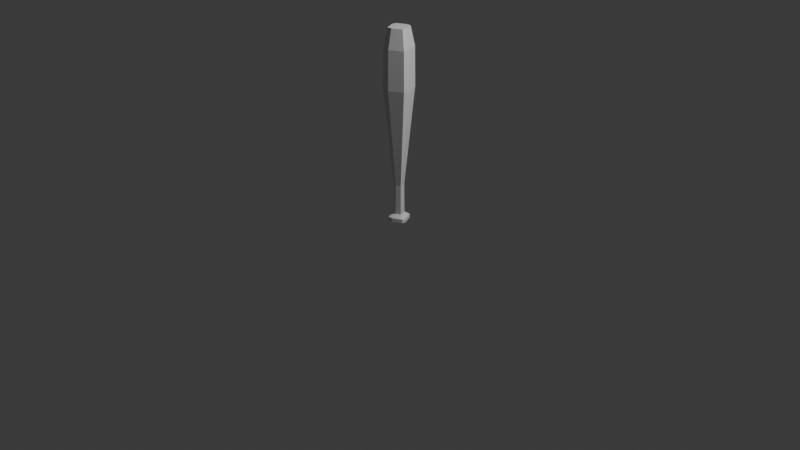 # Source: bat.blend  (saved by Blender 5.0.118; exported with 4.5.12 LTS)
import bpy
from mathutils import Matrix  # noqa: F401  (used for matrix-valued properties, if any)

bpy.ops.wm.read_factory_settings(use_empty=True)
scene = bpy.context.scene
scene.name = 'Scene'

# ---- collections
col_collection = bpy.data.collections.new('Collection'); scene.collection.children.link(col_collection)

# ---- materials (node trees are filled in below, after node groups)
mat_material = bpy.data.materials.new('Material')
mat_material.alpha_threshold = 0.0
mat_material.use_backface_culling_lightprobe_volume = False
mat_material.roughness = 0.5
mat_material.line_color = (0.0, 0.0, 0.0, 1.0)

# ---- material node trees
mat_material.use_nodes = True; mat_material.node_tree.nodes.clear()
_N = mat_material.node_tree.nodes; _L = mat_material.node_tree.links
n0 = _N.new('ShaderNodeOutputMaterial'); n0.name = 'Material Output'; n0.location = (200, 100)
n1 = _N.new('ShaderNodeBsdfPrincipled'); n1.name = 'Principled BSDF'; n1.location = (-200, 100)
_L.new(n1.outputs[0], n0.inputs[0])
n0.is_active_output = True

# ---- world
world_world = bpy.data.worlds.new('World'); scene.world = world_world
world_world.use_nodes = True; world_world.node_tree.nodes.clear()
_N = world_world.node_tree.nodes; _L = world_world.node_tree.links
n0 = _N.new('ShaderNodeOutputWorld'); n0.name = 'World Output'; n0.location = (200, 100)
n1 = _N.new('ShaderNodeBackground'); n1.name = 'Background'; n1.location = (-200, 100)
n1.inputs[0].default_value = (0.05088, 0.05088, 0.05088, 1.0)
_L.new(n1.outputs[0], n0.inputs[0])
n0.is_active_output = True
world_world.color = (0.05088, 0.05088, 0.05088)
world_world.sun_shadow_jitter_overblur = 0.0

# ---- cameras
cam_camera = bpy.data.cameras.new('Camera')
cam_camera.clip_end = 100.0
cam_camera.ortho_scale = 7.314

# ---- lights
light_light = bpy.data.lights.new('Light', 'POINT')
light_light.energy = 1000.0
light_light.shadow_soft_size = 0.1

# ---- meshes
me_cube = bpy.data.meshes.new('Cube')
me_cube.from_pydata([(0.05, 0.1, 1.0), (0.05, 0.1, -1.0), (0.1, -0.05, 1.0), (0.1, -0.05, -1.0), (-0.1, 0.05, 1.0), (-0.1, 0.05, -1.0), (-0.05, -0.1, 1.0), (-0.05, -0.1, -1.0), (0.05, 0.1, -0.96), (-0.05, -0.1, -0.96), (0.1, -0.05, -0.96), (-0.1, 0.05, -0.96), (-0.07, -0.14, 0.8), (0.07, 0.14, 0.8), (0.14, -0.07, 0.8), (-0.14, 0.07, 0.8), (-0.1, 0.0, -1.0), (0.1, 0.0, 1.0), (-0.1, 0.0, 1.0), (0.1, 0.0, -1.0), (0.1, 0.0, -0.96), (-0.1, 0.0, -0.96), (0.14, 0.0, 0.8), (-0.14, 0.0, 0.8), (7.451e-11, 0.1, -1.0), (0.0, -0.1, 1.0), (7.451e-11, -0.1, -1.0), (0.0, 0.1, 1.0), (7.451e-11, 0.1, -0.96), (7.451e-11, -0.1, -0.96), (0.0, 0.14, 0.8), (0.0, -0.14, 0.8), (7.451e-11, 0.0, -1.0), (0.0, 0.0, 1.0), (0.072, 0.144, 0.4), (0.144, -0.072, 0.4), (-0.144, 0.072, 0.4), (-0.072, -0.144, 0.4), (-0.144, 0.0, 0.4), (0.144, 0.0, 0.4), (0.0, -0.144, 0.4), (0.0, 0.144, 0.4), (0.025, 0.05, -0.93), (0.05, -0.025, -0.93), (-0.05, 0.025, -0.93), (-0.05, 0.0, -0.93), (0.05, 0.0, -0.93), (3.073e-10, -0.05, -0.93), (3.073e-10, 0.05, -0.93), (-0.025, -0.05, -0.93), (-0.02387, -0.04774, -0.614), (0.02387, 0.04774, -0.614), (0.04774, -0.02387, -0.614), (-0.04774, 0.02387, -0.614), (-0.04774, 0.0, -0.614), (0.04774, 0.0, -0.614), (1.746e-10, -0.04774, -0.614), (1.746e-10, 0.04774, -0.614)], [], [(33, 18, 6, 25), (31, 25, 6, 12), (23, 18, 4, 15), (32, 19, 3, 26), (22, 17, 2, 14), (30, 27, 0, 13), (24, 28, 8, 1), (19, 20, 10, 3), (16, 21, 11, 5), (26, 29, 9, 7), (41, 30, 13, 34), (39, 22, 14, 35), (38, 23, 15, 36), (40, 31, 12, 37), (37, 12, 23, 38), (34, 13, 22, 39), (7, 9, 21, 16), (1, 8, 20, 19), (13, 0, 17, 22), (24, 1, 19, 32), (12, 6, 18, 23), (27, 4, 18, 33), (0, 27, 33, 17), (5, 24, 32, 16), (35, 14, 31, 40), (36, 15, 30, 41), (3, 10, 29, 26), (5, 11, 28, 24), (15, 4, 27, 30), (16, 32, 26, 7), (14, 2, 25, 31), (17, 33, 25, 2), (11, 28, 8, 20, 10, 29, 9, 21), (53, 36, 41, 57), (52, 35, 40, 56), (51, 34, 39, 55), (50, 37, 38, 54), (56, 40, 37, 50), (54, 38, 36, 53), (55, 39, 35, 52), (57, 41, 34, 51), (28, 48, 42, 8), (20, 46, 43, 10), (21, 45, 44, 11), (29, 47, 49, 9), (9, 49, 45, 21), (8, 42, 46, 20), (10, 43, 47, 29), (11, 44, 48, 28), (48, 57, 51, 42), (46, 55, 52, 43), (45, 54, 53, 44), (47, 56, 50, 49), (49, 50, 54, 45), (42, 51, 55, 46), (43, 52, 56, 47), (44, 53, 57, 48)])
_uv = me_cube.uv_layers.new(name='UVMap')
_uv.uv.foreach_set('vector', [0.75, 0.625, 0.875, 0.625, 0.875, 0.75, 0.75, 0.75, 0.5375, 0.875, 0.625, 0.875, 0.625, 1.0, 0.5375, 1.0, 0.5375, 0.125, 0.625, 0.125, 0.625, 0.25, 0.5375, 0.25, 0.25, 0.625, 0.375, 0.625, 0.375, 0.75, 0.25, 0.75, 0.5375, 0.625, 0.625, 0.625, 0.625, 0.75, 0.5375, 0.75, 0.5375, 0.375, 0.625, 0.375, 0.625, 0.5, 0.5375, 0.5, 0.375, 0.375, 0.45, 0.375, 0.45, 0.5, 0.375, 0.5, 0.375, 0.625, 0.45, 0.625, 0.45, 0.75, 0.375, 0.75, 0.375, 0.125, 0.45, 0.125, 0.45, 0.25, 0.375, 0.25, 0.375, 0.875, 0.45, 0.875, 0.45, 1.0, 0.375, 1.0, 0.4938, 0.375, 0.5375, 0.375, 0.5375, 0.5, 0.4938, 0.5, 0.4938, 0.625, 0.5375, 0.625, 0.5375, 0.75, 0.4938, 0.75, 0.4938, 0.125, 0.5375, 0.125, 0.5375, 0.25, 0.4938, 0.25, 0.4938, 0.875, 0.5375, 0.875, 0.5375, 1.0, 0.4938, 1.0, 0.4938, 0.0, 0.5375, 0.0, 0.5375, 0.125, 0.4938, 0.125, 0.4938, 0.5, 0.5375, 0.5, 0.5375, 0.625, 0.4938, 0.625, 0.375, 0.0, 0.45, 0.0, 0.45, 0.125, 0.375, 0.125, 0.375, 0.5, 0.45, 0.5, 0.45, 0.625, 0.375, 0.625, 0.5375, 0.5, 0.625, 0.5, 0.625, 0.625, 0.5375, 0.625, 0.25, 0.5, 0.375, 0.5, 0.375, 0.625, 0.25, 0.625, 0.5375, 0.0, 0.625, 0.0, 0.625, 0.125, 0.5375, 0.125, 0.75, 0.5, 0.875, 0.5, 0.875, 0.625, 0.75, 0.625, 0.625, 0.5, 0.75, 0.5, 0.75, 0.625, 0.625, 0.625, 0.125, 0.5, 0.25, 0.5, 0.25, 0.625, 0.125, 0.625, 0.4938, 0.75, 0.5375, 0.75, 0.5375, 0.875, 0.4938, 0.875, 0.4938, 0.25, 0.5375, 0.25, 0.5375, 0.375, 0.4938, 0.375, 0.375, 0.75, 0.45, 0.75, 0.45, 0.875, 0.375, 0.875, 0.375, 0.25, 0.45, 0.25, 0.45, 0.375, 0.375, 0.375, 0.5375, 0.25, 0.625, 0.25, 0.625, 0.375, 0.5375, 0.375, 0.125, 0.625, 0.25, 0.625, 0.25, 0.75, 0.125, 0.75, 0.5375, 0.75, 0.625, 0.75, 0.625, 0.875, 0.5375, 0.875, 0.625, 0.625, 0.75, 0.625, 0.75, 0.75, 0.625, 0.75, 0.0, 0.0, 0.0, 0.0, 0.0, 0.0, 0.0, 0.0, 0.0, 0.0, 0.0, 0.0, 0.0, 0.0, 0.0, 0.0, 0.4771, 0.25, 0.4938, 0.25, 0.4938, 0.375, 0.4771, 0.375, 0.4771, 0.75, 0.4938, 0.75, 0.4938, 0.875, 0.4771, 0.875, 0.4771, 0.5, 0.4938, 0.5, 0.4938, 0.625, 0.4771, 0.625, 0.4771, 0.0, 0.4938, 0.0, 0.4938, 0.125, 0.4771, 0.125, 0.4771, 0.875, 0.4938, 0.875, 0.4938, 1.0, 0.4771, 1.0, 0.4771, 0.125, 0.4938, 0.125, 0.4938, 0.25, 0.4771, 0.25, 0.4771, 0.625, 0.4938, 0.625, 0.4938, 0.75, 0.4771, 0.75, 0.4771, 0.375, 0.4938, 0.375, 0.4938, 0.5, 0.4771, 0.5, 0.45, 0.375, 0.4719, 0.375, 0.4719, 0.5, 0.45, 0.5, 0.45, 0.625, 0.4719, 0.625, 0.4719, 0.75, 0.45, 0.75, 0.45, 0.125, 0.4719, 0.125, 0.4719, 0.25, 0.45, 0.25, 0.45, 0.875, 0.4719, 0.875, 0.4719, 1.0, 0.45, 1.0, 0.45, 0.0, 0.4719, 0.0, 0.4719, 0.125, 0.45, 0.125, 0.45, 0.5, 0.4719, 0.5, 0.4719, 0.625, 0.45, 0.625, 0.45, 0.75, 0.4719, 0.75, 0.4719, 0.875, 0.45, 0.875, 0.45, 0.25, 0.4719, 0.25, 0.4719, 0.375, 0.45, 0.375, 0.4719, 0.375, 0.4771, 0.375, 0.4771, 0.5, 0.4719, 0.5, 0.4719, 0.625, 0.4771, 0.625, 0.4771, 0.75, 0.4719, 0.75, 0.4719, 0.125, 0.4771, 0.125, 0.4771, 0.25, 0.4719, 0.25, 0.4719, 0.875, 0.4771, 0.875, 0.4771, 1.0, 0.4719, 1.0, 0.4719, 0.0, 0.4771, 0.0, 0.4771, 0.125, 0.4719, 0.125, 0.4719, 0.5, 0.4771, 0.5, 0.4771, 0.625, 0.4719, 0.625, 0.4719, 0.75, 0.4771, 0.75, 0.4771, 0.875, 0.4719, 0.875, 0.4719, 0.25, 0.4771, 0.25, 0.4771, 0.375, 0.4719, 0.375])
me_cube.materials.append(mat_material)
me_cube.use_mirror_vertex_groups = False
me_cube.update()

# ---- objects
ob_cube = bpy.data.objects.new('Cube', me_cube)
ob_light = bpy.data.objects.new('Light', light_light)
ob_camera = bpy.data.objects.new('Camera', cam_camera)

# ---- transforms, parenting, visibility, modifiers, constraints
ob_cube.location = (0.0, 0.0, 1.0)
ob_cube.lock_rotations_4d = False
ob_cube.empty_display_type = 'ARROWS'
ob_cube.lineart.crease_threshold = 0.0
ob_light.location = (4.076, 1.005, 5.904)
ob_light.rotation_euler = (0.6503, 0.05522, 1.866)
ob_light.lock_rotations_4d = False
ob_light.empty_display_type = 'ARROWS'
ob_light.color = (0.0, 0.0, 0.0, 0.0)
ob_light.lineart.crease_threshold = 0.0
ob_camera.location = (7.359, -6.926, 4.958)
ob_camera.rotation_euler = (1.109, 0.0, 0.8149)
ob_camera.lock_rotations_4d = False
ob_camera.empty_display_type = 'ARROWS'
ob_camera.color = (0.0, 0.0, 0.0, 0.0)
ob_camera.display_type = 'WIRE'
ob_camera.lineart.crease_threshold = 0.0

# ---- collection membership
col_collection.objects.link(ob_cube)
col_collection.objects.link(ob_light)
col_collection.objects.link(ob_camera)

# ---- scene / render settings (as saved in the file)
scene.camera = ob_camera
scene.frame_start = 1; scene.frame_end = 250; scene.frame_set(1)
scene.render.engine = 'BLENDER_EEVEE_NEXT'
scene.render.bake_bias = 0.0
scene.render.bake_samples = 0
scene.cycles.sampling_pattern = 'TABULATED_SOBOL'
scene.eevee.use_volume_custom_range = False
bpy.context.view_layer.update()
